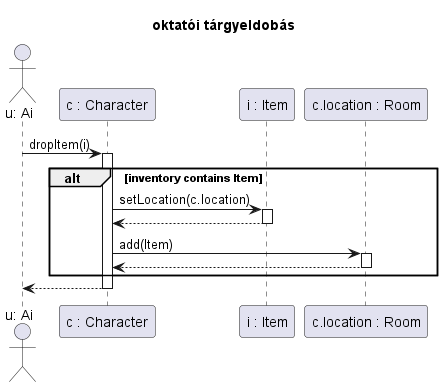

The diagram above was rendered by PlantUML. Its source (embedded in the PNG):
@startuml okatoi_drop

Title oktatói tárgyeldobás

actor "u: Ai" as u
participant "c : Character" as char
participant "i : Item" as t
participant "c.location : Room" as sz

u->char ++: dropItem(i)

alt inventory contains Item
    char->t ++: setLocation(c.location)
    return
    char->sz ++: add(Item)
    return
end

char-->u --:

@enduml